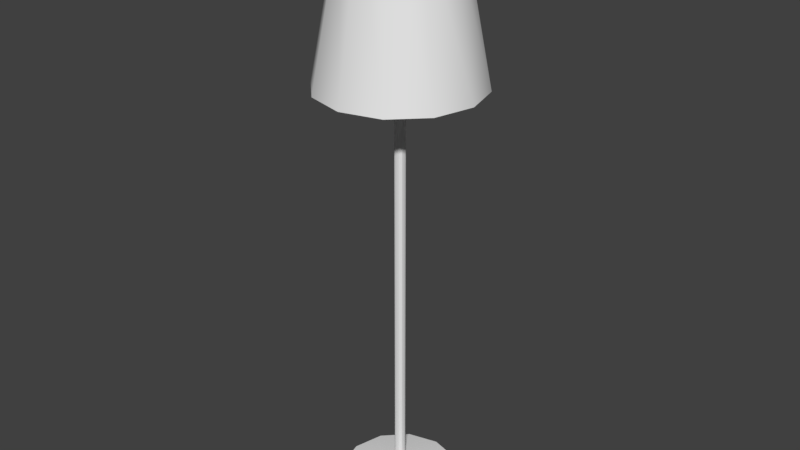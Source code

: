 # Source: newlight.blend  (saved by Blender 2.79.0; exported with 4.5.12 LTS)
import bpy
from mathutils import Matrix  # noqa: F401  (used for matrix-valued properties, if any)

bpy.ops.wm.read_factory_settings(use_empty=True)
scene = bpy.context.scene
scene.name = 'Scene'

# ---- collections
col_collection_1 = bpy.data.collections.new('Collection 1'); scene.collection.children.link(col_collection_1)

# ---- node groups
ng_auto_smooth = bpy.data.node_groups.new('Auto Smooth', 'GeometryNodeTree')
_s = ng_auto_smooth.interface.new_socket(name='Geometry', in_out='OUTPUT', socket_type='NodeSocketGeometry')
_s = ng_auto_smooth.interface.new_socket(name='Geometry', in_out='INPUT', socket_type='NodeSocketGeometry')
_s = ng_auto_smooth.interface.new_socket(name='Angle', in_out='INPUT', socket_type='NodeSocketFloat')
_s.subtype = 'ANGLE'
_s.min_value = 0.0
_s.max_value = 3.142
ng_auto_smooth.is_modifier = True
_N = ng_auto_smooth.nodes; _L = ng_auto_smooth.links
n0 = _N.new('NodeGroupOutput'); n0.name = 'Group Output'; n0.location = (480, -100)
n1 = _N.new('NodeGroupInput'); n1.name = 'Group Input'; n1.location = (-420, -300)
n2 = _N.new('NodeGroupInput'); n2.name = 'Group Input.001'; n2.location = (-60, -100)
n3 = _N.new('GeometryNodeSetShadeSmooth'); n3.name = 'Set Shade Smooth'; n3.location = (120, -100)
n3.domain = 'EDGE'
n4 = _N.new('GeometryNodeSetShadeSmooth'); n4.name = 'Set Shade Smooth.001'; n4.location = (300, -100)
n5 = _N.new('GeometryNodeInputMeshEdgeAngle'); n5.name = 'Edge Angle'; n5.location = (-420, -220)
n6 = _N.new('GeometryNodeInputEdgeSmooth'); n6.name = 'Is Edge Smooth'; n6.location = (-60, -160)
n7 = _N.new('GeometryNodeInputShadeSmooth'); n7.name = 'Is Face Smooth'; n7.location = (-240, -340)
n8 = _N.new('FunctionNodeBooleanMath'); n8.name = 'Boolean Math'; n8.location = (-60, -220)
n9 = _N.new('FunctionNodeCompare'); n9.name = 'Compare'; n9.location = (-240, -180)
n9.operation = 'LESS_EQUAL'
_L.new(n5.outputs[0], n9.inputs[0])
_L.new(n4.outputs[0], n0.inputs[0])
_L.new(n1.outputs[1], n9.inputs[1])
_L.new(n9.outputs[0], n8.inputs[0])
_L.new(n7.outputs[0], n8.inputs[1])
_L.new(n2.outputs[0], n3.inputs[0])
_L.new(n6.outputs[0], n3.inputs[1])
_L.new(n3.outputs[0], n4.inputs[0])
_L.new(n8.outputs[0], n3.inputs[2])
n0.is_active_output = True

# ---- world
world_world = bpy.data.worlds.new('World'); scene.world = world_world
world_world.color = (0.05088, 0.05088, 0.05088)
world_world.use_sun_shadow = False
world_world.sun_shadow_jitter_overblur = 0.0
world_world.cycles.sampling_method = 'MANUAL'

# ---- meshes
me_cylinder_001 = bpy.data.meshes.new('Cylinder.001')
me_cylinder_001.from_pydata([(9.835e-09, 0.9292, -1.0), (2.669e-09, 0.5584, 1.0), (0.4646, 0.8047, -1.0), (0.2792, 0.4836, 1.0), (0.8047, 0.4646, -1.0), (0.4836, 0.2792, 1.0), (0.9292, -3.934e-08, -1.0), (0.5584, -7.588e-08, 1.0), (0.8047, -0.4646, -1.0), (0.4836, -0.2792, 1.0), (0.4646, -0.8047, -1.0), (0.2792, -0.4836, 1.0), (1.423e-07, -0.9292, -1.0), (8.273e-08, -0.5584, 1.0), (-0.4646, -0.8047, -1.0), (-0.2792, -0.4836, 1.0), (-0.8047, -0.4646, -1.0), (-0.4836, -0.2792, 1.0), (-0.9292, -4.31e-07, -1.0), (-0.5584, -3.13e-07, 1.0), (-0.8047, 0.4646, -1.0), (-0.4836, 0.2792, 1.0), (-0.4646, 0.8047, -1.0), (-0.2792, 0.4836, 1.0), (0.0, 1.0, -1.0), (0.5, 0.866, -1.0), (0.866, 0.5, -1.0), (1.0, -4.371e-08, -1.0), (0.866, -0.5, -1.0), (0.5, -0.866, -1.0), (1.51e-07, -1.0, -1.0), (-0.5, -0.866, -1.0), (-0.866, -0.5, -1.0), (-1.0, -4.649e-07, -1.0), (-0.866, 0.5, -1.0), (-0.5, 0.866, -1.0), (0.3057, 0.5294, 1.0), (-3.861e-09, 0.6113, 1.0), (0.5294, 0.3057, 1.0), (0.6113, -8.078e-08, 1.0), (0.5294, -0.3057, 1.0), (0.3057, -0.5294, 1.0), (8.844e-08, -0.6113, 1.0), (-0.3057, -0.5294, 1.0), (-0.5294, -0.3057, 1.0), (-0.6113, -3.383e-07, 1.0), (-0.5294, 0.3057, 1.0), (-0.3057, 0.5294, 1.0)], [], [(24, 37, 36, 25), (25, 36, 38, 26), (26, 38, 39, 27), (27, 39, 40, 28), (28, 40, 41, 29), (29, 41, 42, 30), (30, 42, 43, 31), (31, 43, 44, 32), (32, 44, 45, 33), (33, 45, 46, 34), (34, 46, 47, 35), (35, 47, 37, 24), (2, 0, 24, 25), (4, 2, 25, 26), (6, 4, 26, 27), (8, 6, 27, 28), (10, 8, 28, 29), (12, 10, 29, 30), (14, 12, 30, 31), (16, 14, 31, 32), (18, 16, 32, 33), (20, 18, 33, 34), (22, 20, 34, 35), (0, 22, 35, 24), (1, 3, 36, 37), (3, 5, 38, 36), (5, 7, 39, 38), (7, 9, 40, 39), (9, 11, 41, 40), (11, 13, 42, 41), (13, 15, 43, 42), (15, 17, 44, 43), (17, 19, 45, 44), (19, 21, 46, 45), (21, 23, 47, 46), (23, 1, 37, 47)])
me_cylinder_001.polygons.foreach_set('use_smooth', [True] * 36)
me_cylinder_001.use_remesh_preserve_volume = False
me_cylinder_001.use_remesh_preserve_attributes = False
me_cylinder_001.use_mirror_vertex_groups = False
me_cylinder_001.update()
me_cylinder = bpy.data.meshes.new('Cylinder')
me_cylinder.from_pydata([(0.0, 1.0, 0.0), (9.832e-08, 0.08274, 0.2282), (0.5, 0.866, 0.0), (0.04137, 0.07166, 0.2282), (0.866, 0.5, 0.0), (0.07166, 0.04137, 0.2282), (1.0, -4.371e-08, 0.0), (0.08274, -2.568e-08, 0.2282), (0.866, -0.5, 0.0), (0.07166, -0.04137, 0.2282), (0.5, -0.866, 0.0), (0.04137, -0.07166, 0.2282), (1.51e-07, -1.0, 0.0), (8.333e-08, -0.08274, 0.2282), (-0.5, -0.866, 0.0), (-0.04137, -0.07166, 0.2282), (-0.866, -0.5, 0.0), (-0.07166, -0.04137, 0.2282), (-1.0, -4.649e-07, 0.0), (-0.08274, -4.772e-08, 0.2282), (-0.866, 0.5, 0.0), (-0.07166, 0.04137, 0.2282), (-0.5, 0.866, 0.0), (-0.04137, 0.07166, 0.2282), (0.4747, 0.8222, 0.1325), (-5.03e-10, 0.9494, 0.1325), (0.8222, 0.4747, 0.1325), (0.9494, -4.854e-08, 0.1325), (0.8222, -0.4747, 0.1325), (0.4747, -0.8222, 0.1325), (1.428e-07, -0.9494, 0.1325), (-0.4747, -0.8222, 0.1325), (-0.8222, -0.4747, 0.1325), (-0.9494, -4.484e-07, 0.1325), (-0.8222, 0.4747, 0.1325), (-0.4747, 0.8222, 0.1325), (0.2363, 0.4093, 0.2064), (7.322e-08, 0.4726, 0.2064), (0.4093, 0.2363, 0.2064), (0.4726, -1.117e-08, 0.2064), (0.4093, -0.2363, 0.2064), (0.2363, -0.4093, 0.2064), (8.591e-08, -0.4726, 0.2064), (-0.2363, -0.4093, 0.2064), (-0.4093, -0.2363, 0.2064), (-0.4726, -2.127e-07, 0.2064), (-0.4093, 0.2363, 0.2064), (-0.2363, 0.4093, 0.2064), (0.04137, 0.07166, 8.138), (1.685e-07, 0.08274, 8.138), (0.07166, 0.04137, 8.138), (0.08274, -2.568e-08, 8.138), (0.07166, -0.04137, 8.138), (0.04137, -0.07166, 8.138), (1.535e-07, -0.08274, 8.138), (-0.04137, -0.07166, 8.138), (-0.07166, -0.04137, 8.138), (-0.08274, -4.772e-08, 8.138), (-0.07166, 0.04137, 8.138), (-0.04137, 0.07166, 8.138)], [], [(0, 25, 24, 2), (2, 24, 26, 4), (4, 26, 27, 6), (6, 27, 28, 8), (8, 28, 29, 10), (10, 29, 30, 12), (12, 30, 31, 14), (14, 31, 32, 16), (16, 32, 33, 18), (18, 33, 34, 20), (15, 13, 54, 55), (20, 34, 35, 22), (22, 35, 25, 0), (0, 2, 4, 6, 8, 10, 12, 14, 16, 18, 20, 22), (37, 36, 24, 25), (36, 38, 26, 24), (38, 39, 27, 26), (39, 40, 28, 27), (40, 41, 29, 28), (41, 42, 30, 29), (42, 43, 31, 30), (43, 44, 32, 31), (44, 45, 33, 32), (45, 46, 34, 33), (46, 47, 35, 34), (47, 37, 25, 35), (1, 3, 36, 37), (3, 5, 38, 36), (5, 7, 39, 38), (7, 9, 40, 39), (9, 11, 41, 40), (11, 13, 42, 41), (13, 15, 43, 42), (15, 17, 44, 43), (17, 19, 45, 44), (19, 21, 46, 45), (21, 23, 47, 46), (23, 1, 37, 47), (48, 49, 59, 58, 57, 56, 55, 54, 53, 52, 51, 50), (9, 7, 51, 52), (23, 21, 58, 59), (3, 1, 49, 48), (17, 15, 55, 56), (11, 9, 52, 53), (1, 23, 59, 49), (5, 3, 48, 50), (19, 17, 56, 57), (13, 11, 53, 54), (7, 5, 50, 51), (21, 19, 57, 58)])
me_cylinder.polygons.foreach_set('use_smooth', [True] * 50)
me_cylinder.use_remesh_preserve_volume = False
me_cylinder.use_remesh_preserve_attributes = False
me_cylinder.use_mirror_vertex_groups = False
me_cylinder.update()

# ---- objects
ob_cylinder_001 = bpy.data.objects.new('Cylinder.001', me_cylinder_001)
ob_cylinder = bpy.data.objects.new('Cylinder', me_cylinder)

# ---- transforms, parenting, visibility, modifiers, constraints
ob_cylinder_001.location = (0.0, 0.0, 1.928)
ob_cylinder_001.scale = (0.3014, 0.3014, 0.3014)
ob_cylinder_001.lineart.crease_threshold = 0.0
_m = ob_cylinder_001.modifiers.new('Auto Smooth', 'NODES')
_m.node_group = ng_auto_smooth
_gi = [s.identifier for s in ng_auto_smooth.interface.items_tree if s.item_type == 'SOCKET' and s.in_out == 'INPUT']
_m[_gi[1]] = 0.5236  # Angle
ob_cylinder.location = (0.0, 0.0, 0.0)
ob_cylinder.scale = (0.2427, 0.2427, 0.2427)
ob_cylinder.lineart.crease_threshold = 0.0
_m = ob_cylinder.modifiers.new('Auto Smooth', 'NODES')
_m.node_group = ng_auto_smooth
_gi = [s.identifier for s in ng_auto_smooth.interface.items_tree if s.item_type == 'SOCKET' and s.in_out == 'INPUT']
_m[_gi[1]] = 0.5236  # Angle

# ---- collection membership
col_collection_1.objects.link(ob_cylinder_001)
col_collection_1.objects.link(ob_cylinder)

# ---- scene / render settings (as saved in the file)
scene.frame_start = 1; scene.frame_end = 250; scene.frame_set(1)
scene.render.engine = 'BLENDER_EEVEE_NEXT'
scene.render.resolution_percentage = 50
scene.render.dither_intensity = 0.0
scene.cycles.use_denoising = False
scene.cycles.samples = 128
scene.cycles.sampling_pattern = 'TABULATED_SOBOL'
scene.cycles.use_adaptive_sampling = False
scene.cycles.use_light_tree = False
scene.cycles.blur_glossy = 0.0
scene.cycles.sample_clamp_indirect = 0.0
scene.view_settings.view_transform = 'Standard'
bpy.context.view_layer.update()

# ---- added for rendering (the .blend has no active camera and no usable light): camera, sun
cam_auto = bpy.data.cameras.new('AutoCamera')
cam_auto.lens = 50.0
cam_auto.sensor_width = 36.0
cam_auto.clip_end = 1000.0
ob_auto_camera = bpy.data.objects.new('AutoCamera', cam_auto)
scene.collection.objects.link(ob_auto_camera)
ob_auto_camera.location = (2.20876, -2.65051, 2.88194)
ob_auto_camera.rotation_euler = (1.09748, -7.21219e-08, 0.694738)
scene.camera = ob_auto_camera
light_auto_sun = bpy.data.lights.new('AutoSun', 'SUN')
light_auto_sun.energy = 3.0
light_auto_sun.angle = 0.0523599
ob_auto_sun = bpy.data.objects.new('AutoSun', light_auto_sun)
scene.collection.objects.link(ob_auto_sun)
ob_auto_sun.rotation_euler = (0.872665, 0.174533, 0.523599)
bpy.context.view_layer.update()
